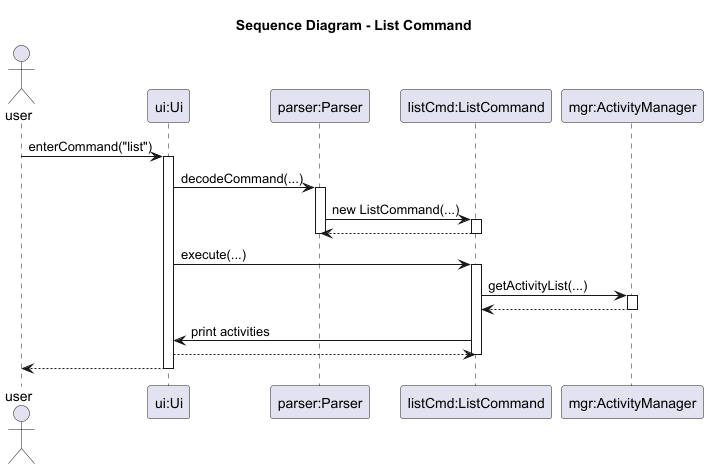

The diagram above was rendered by PlantUML. Its source (embedded in the PNG):
@startuml
title Sequence Diagram - List Command
actor user

participant "ui:Ui" as ui
participant "parser:Parser" as parser
participant "listCmd:ListCommand" as listCmd
participant "mgr:ActivityManager" as mgr

user -> ui : enterCommand("list")
activate ui
ui -> parser : decodeCommand(...)
activate parser
parser -> listCmd : new ListCommand(...)
activate listCmd
listCmd --> parser :
deactivate listCmd
deactivate parser

ui -> listCmd : execute(...)
activate listCmd
listCmd -> mgr : getActivityList(...)
activate mgr
mgr --> listCmd :
deactivate mgr

listCmd -> ui : print activities
ui --> listCmd :
deactivate listCmd
ui --> user :
deactivate ui
@enduml